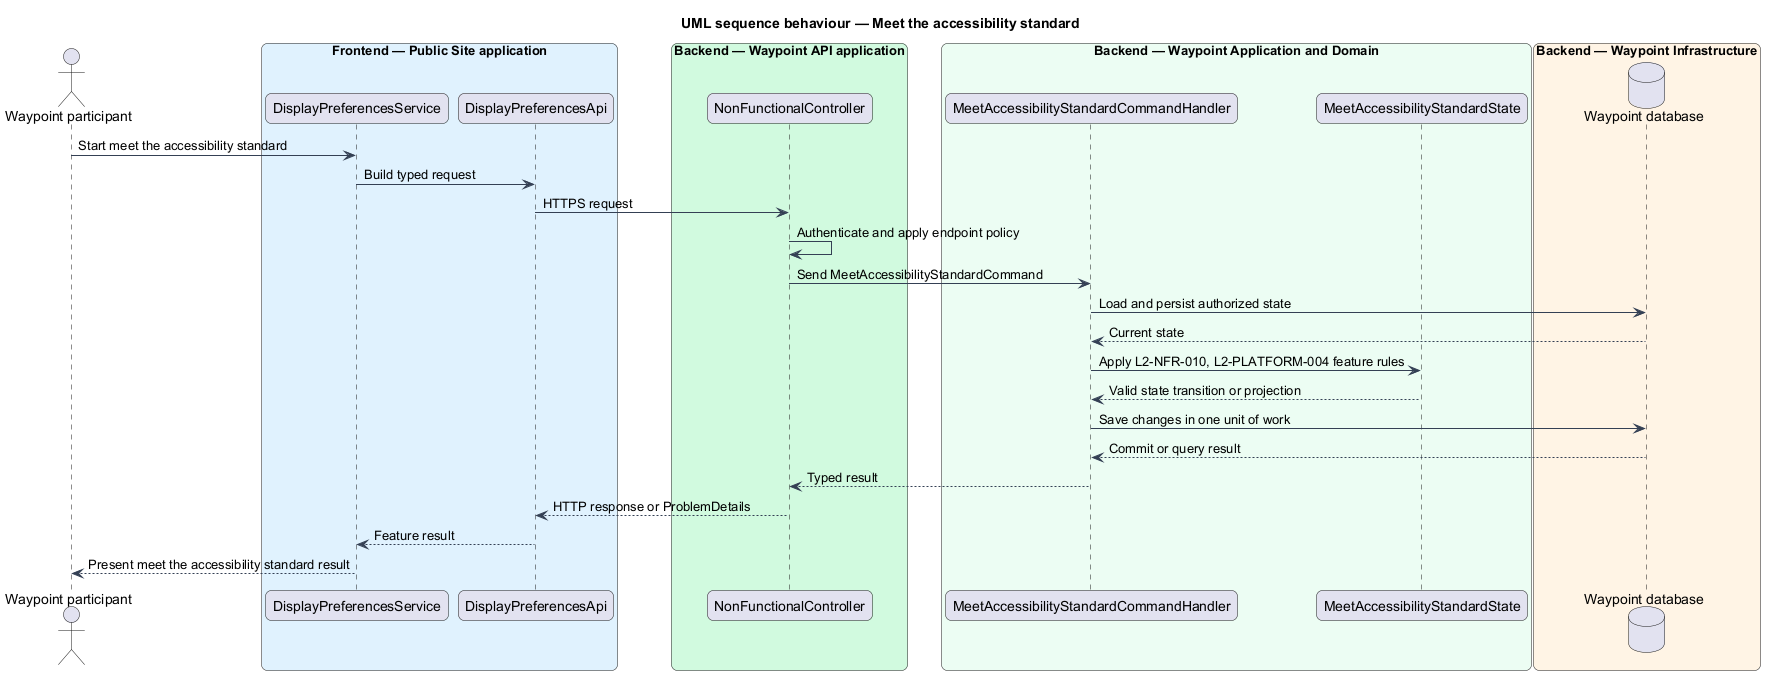

The diagram above was rendered by PlantUML. Its source (embedded in the PNG):
@startuml

title UML sequence behaviour — Meet the accessibility standard
skinparam backgroundColor #FFFFFF
skinparam shadowing false
skinparam roundcorner 12
skinparam defaultFontName Arial
skinparam ArrowColor #344054
skinparam rectangle {
  BorderColor #344054
  FontColor #101828
}
skinparam package {
  BorderColor #667085
  FontColor #101828
  BackgroundColor #F9FAFB
}
actor "Waypoint participant" as actor
box "Frontend — Public Site application" #E0F2FE
  participant "DisplayPreferencesService" as page
  participant "DisplayPreferencesApi" as client
end box
box "Backend — Waypoint API application" #D1FADF
  participant "NonFunctionalController" as controller
end box
box "Backend — Waypoint Application and Domain" #ECFDF3
  participant "MeetAccessibilityStandardCommandHandler" as handler
  participant "MeetAccessibilityStandardState" as entity
end box
box "Backend — Waypoint Infrastructure" #FFF4E5
  database "Waypoint database" as db
end box
actor -> page : Start meet the accessibility standard
page -> client : Build typed request
client -> controller : HTTPS request
controller -> controller : Authenticate and apply endpoint policy
controller -> handler : Send MeetAccessibilityStandardCommand
handler -> db : Load and persist authorized state
db --> handler : Current state
handler -> entity : Apply L2-NFR-010, L2-PLATFORM-004 feature rules
entity --> handler : Valid state transition or projection
handler -> db : Save changes in one unit of work
db --> handler : Commit or query result
handler --> controller : Typed result
controller --> client : HTTP response or ProblemDetails
client --> page : Feature result
page --> actor : Present meet the accessibility standard result
@enduml